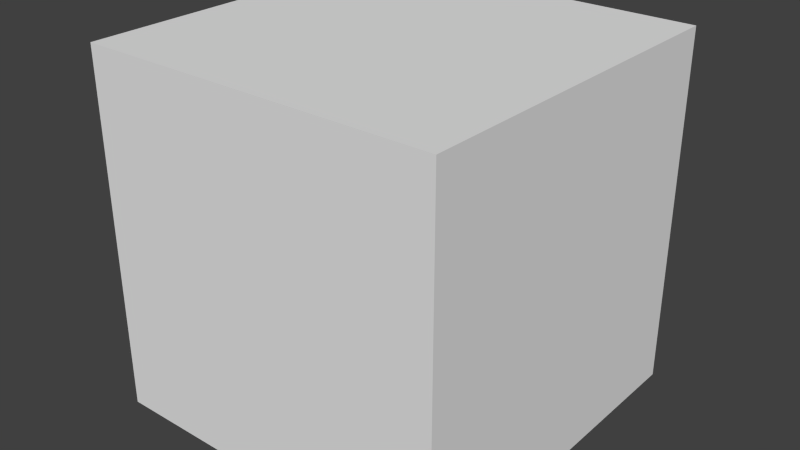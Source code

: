 # Source: skybox.blend  (saved by Blender 2.72.0; exported with 4.5.12 LTS)
import bpy
from mathutils import Matrix  # noqa: F401  (used for matrix-valued properties, if any)

bpy.ops.wm.read_factory_settings(use_empty=True)
scene = bpy.context.scene
scene.name = 'Scene'

# ---- collections
col_collection_1 = bpy.data.collections.new('Collection 1'); scene.collection.children.link(col_collection_1)

# ---- materials (node trees are filled in below, after node groups)
mat_material = bpy.data.materials.new('Material')
mat_material.alpha_threshold = 0.0
mat_material.use_transparent_shadow = False
mat_material.roughness = 0.5

# ---- material node trees

# ---- world
world_world = bpy.data.worlds.new('World'); scene.world = world_world
world_world.color = (0.05088, 0.05088, 0.05088)
world_world.use_sun_shadow = False
world_world.sun_shadow_jitter_overblur = 0.0
world_world.cycles.sampling_method = 'MANUAL'
world_world.cycles.sample_map_resolution = 256

# ---- meshes
me_cube = bpy.data.meshes.new('Cube')
me_cube.from_pydata([(-10.0, -10.0, 10.0), (-10.0, 10.0, 10.0), (-10.0, 10.0, -10.0), (-10.0, -10.0, -10.0), (10.0, -10.0, 10.0), (10.0, 10.0, 10.0), (10.0, 10.0, -10.0), (10.0, -10.0, -10.0)], [], [(4, 0, 1, 5), (5, 1, 2, 6), (6, 2, 3, 7), (7, 3, 0, 4), (0, 3, 2, 1), (7, 4, 5, 6)])
_uv = me_cube.uv_layers.new(name='UVMap')
_uv.uv.foreach_set('vector', [0.2515, 0.6647, 0.498, 0.6646, 0.4984, 0.9984, 0.2509, 0.998, 1.001, 0.6647, 0.7484, 0.6651, 0.7487, 0.3364, 0.9993, 0.3354, 0.2509, 0.002043, 0.4988, 0.0031, 0.4988, 0.3364, 0.2511, 0.3347, 0.2511, 0.3347, 0.4988, 0.3364, 0.498, 0.6646, 0.2515, 0.6647, 0.498, 0.6646, 0.4988, 0.3364, 0.7487, 0.3364, 0.7484, 0.6651, 0.2511, 0.3347, 0.2515, 0.6647, 0.0009688, 0.6647, 0.001476, 0.3354])
me_cube.materials.append(mat_material)
me_cube.use_remesh_preserve_volume = False
me_cube.use_remesh_preserve_attributes = False
me_cube.use_mirror_vertex_groups = False
me_cube.update()

# ---- objects
ob_cube = bpy.data.objects.new('Cube', me_cube)

# ---- transforms, parenting, visibility, modifiers, constraints
ob_cube.location = (0.0, 0.0, 0.0)
ob_cube.lineart.crease_threshold = 0.0

# ---- collection membership
col_collection_1.objects.link(ob_cube)

# ---- scene / render settings (as saved in the file)
scene.frame_start = 1; scene.frame_end = 250; scene.frame_set(2)
scene.render.engine = 'BLENDER_EEVEE_NEXT'
scene.render.resolution_percentage = 50
scene.render.dither_intensity = 0.0
scene.cycles.use_denoising = False
scene.cycles.samples = 10
scene.cycles.sampling_pattern = 'TABULATED_SOBOL'
scene.cycles.light_sampling_threshold = 0.0
scene.cycles.use_adaptive_sampling = False
scene.cycles.use_light_tree = False
scene.cycles.blur_glossy = 0.0
scene.cycles.pixel_filter_type = 'GAUSSIAN'
scene.cycles.sample_clamp_indirect = 0.0
scene.view_settings.view_transform = 'Standard'
bpy.context.view_layer.update()

# ---- added for rendering (the .blend has no active camera and no usable light): camera, sun
cam_auto = bpy.data.cameras.new('AutoCamera')
cam_auto.lens = 50.0
cam_auto.sensor_width = 36.0
cam_auto.clip_end = 1000.0
ob_auto_camera = bpy.data.objects.new('AutoCamera', cam_auto)
scene.collection.objects.link(ob_auto_camera)
ob_auto_camera.location = (32.0507, -38.4609, 25.6406)
ob_auto_camera.rotation_euler = (1.09748, -7.21219e-08, 0.694738)
scene.camera = ob_auto_camera
light_auto_sun = bpy.data.lights.new('AutoSun', 'SUN')
light_auto_sun.energy = 3.0
light_auto_sun.angle = 0.0523599
ob_auto_sun = bpy.data.objects.new('AutoSun', light_auto_sun)
scene.collection.objects.link(ob_auto_sun)
ob_auto_sun.rotation_euler = (0.872665, 0.174533, 0.523599)
bpy.context.view_layer.update()
